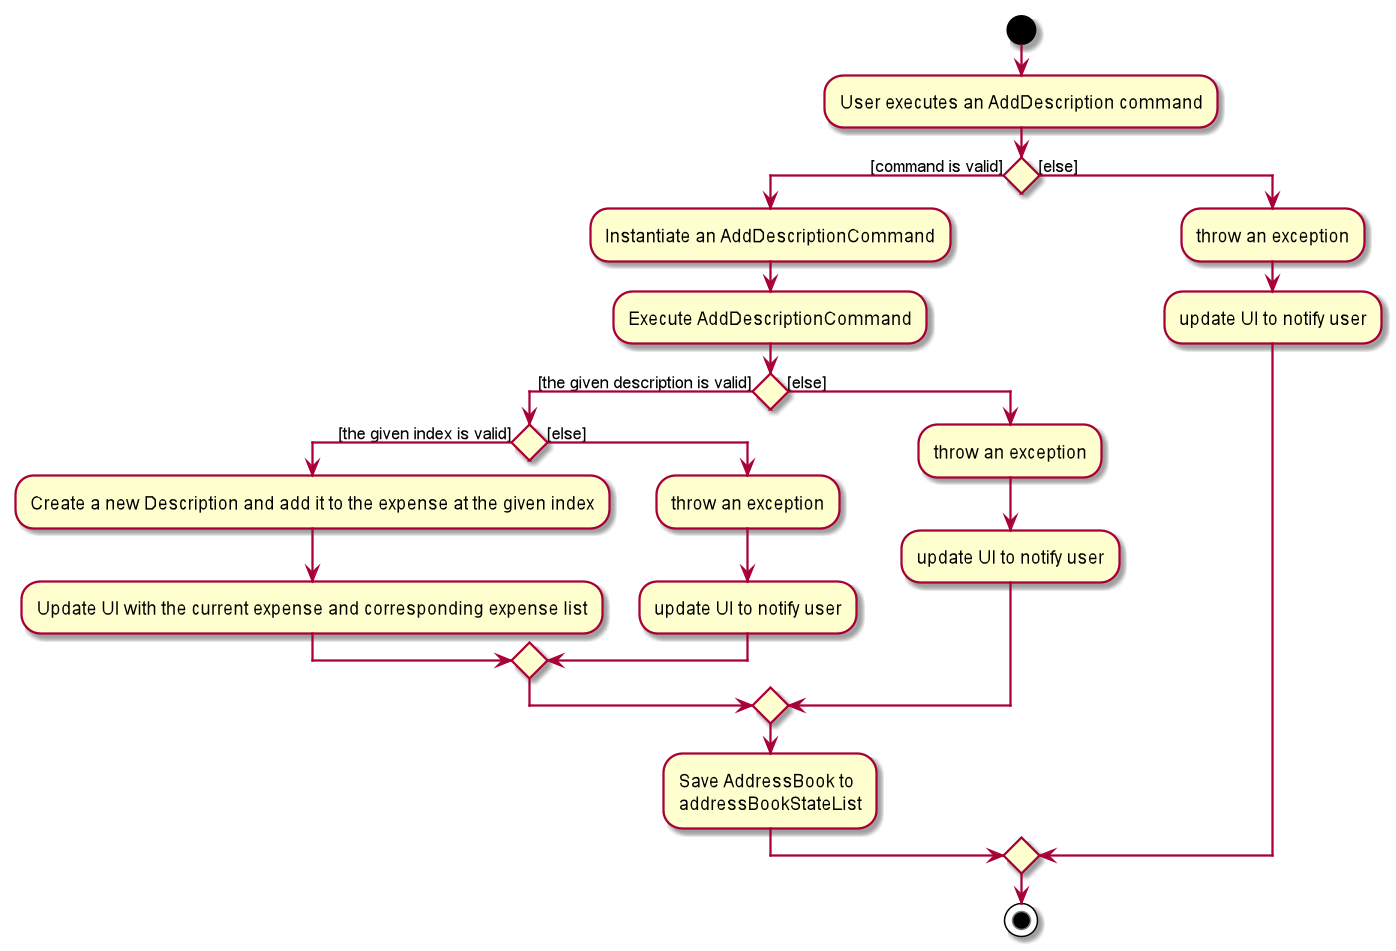

The diagram above was rendered by PlantUML. Its source (embedded in the PNG):
@startuml
start
:User executes an AddDescription command;


if () then ([command is valid])
    :Instantiate an AddDescriptionCommand;
    :Execute AddDescriptionCommand;
    if () then ([the given description is valid])
        if () then ([the given index is valid])
            :Create a new Description and add it to the expense at the given index;
            :Update UI with the current expense and corresponding expense list;
        else ([else])
            :throw an exception;
            :update UI to notify user;
        endif
    else ([else])
        :throw an exception;
        :update UI to notify user;
    endif
    :Save AddressBook to
    addressBookStateList;
else ([else])
    :throw an exception;
    :update UI to notify user;
endif
stop
@enduml